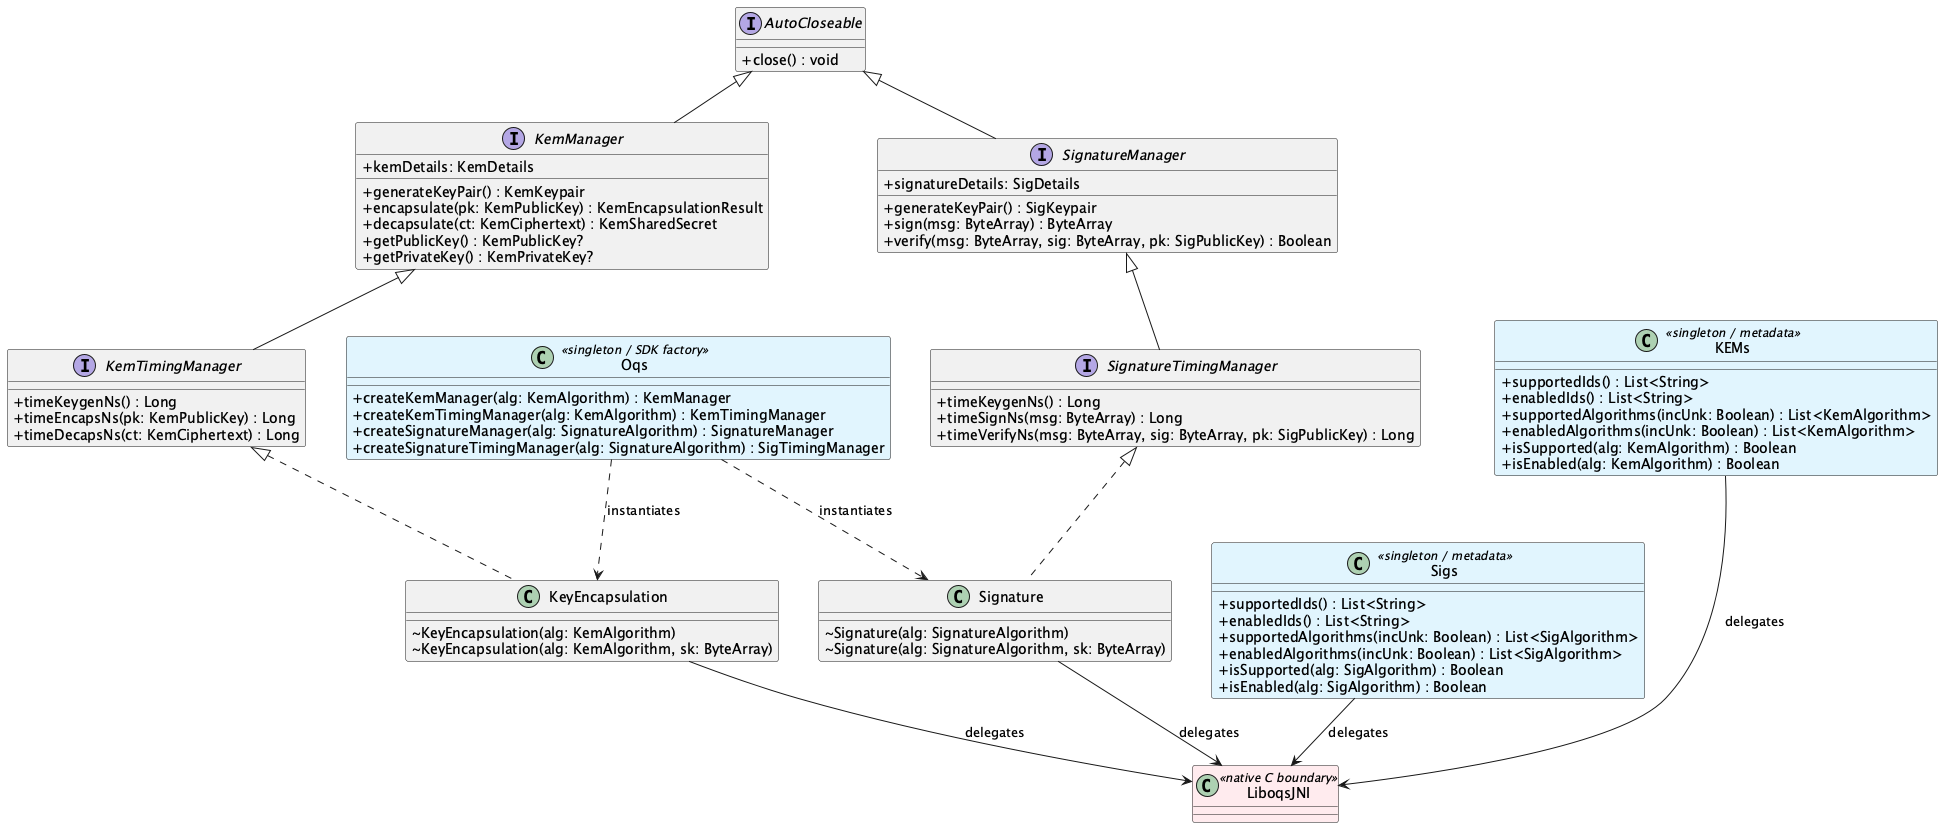

The diagram above was rendered by PlantUML. Its source (embedded in the PNG):
@startuml class-diagram
top to bottom direction
skinparam classAttributeIconSize 0
skinparam nodesep 40
skinparam ranksep 50

interface AutoCloseable {
  +close() : void
}

interface KemManager {
  +kemDetails: KemDetails
  +generateKeyPair() : KemKeypair
  +encapsulate(pk: KemPublicKey) : KemEncapsulationResult
  +decapsulate(ct: KemCiphertext) : KemSharedSecret
  +getPublicKey() : KemPublicKey?
  +getPrivateKey() : KemPrivateKey?
}

interface KemTimingManager {
  +timeKeygenNs() : Long
  +timeEncapsNs(pk: KemPublicKey) : Long
  +timeDecapsNs(ct: KemCiphertext) : Long
}

interface SignatureManager {
  +signatureDetails: SigDetails
  +generateKeyPair() : SigKeypair
  +sign(msg: ByteArray) : ByteArray
  +verify(msg: ByteArray, sig: ByteArray, pk: SigPublicKey) : Boolean
}

interface SignatureTimingManager {
  +timeKeygenNs() : Long
  +timeSignNs(msg: ByteArray) : Long
  +timeVerifyNs(msg: ByteArray, sig: ByteArray, pk: SigPublicKey) : Long
}

AutoCloseable <|-down- KemManager
AutoCloseable <|-down- SignatureManager
KemManager <|-down- KemTimingManager
SignatureManager <|-down- SignatureTimingManager

class Oqs <<singleton / SDK factory>> #E1F5FE {
  +createKemManager(alg: KemAlgorithm) : KemManager
  +createKemTimingManager(alg: KemAlgorithm) : KemTimingManager
  +createSignatureManager(alg: SignatureAlgorithm) : SignatureManager
  +createSignatureTimingManager(alg: SignatureAlgorithm) : SigTimingManager
}

class KEMs <<singleton / metadata>> #E1F5FE {
  +supportedIds() : List<String>
  +enabledIds() : List<String>
  +supportedAlgorithms(incUnk: Boolean) : List<KemAlgorithm>
  +enabledAlgorithms(incUnk: Boolean) : List<KemAlgorithm>
  +isSupported(alg: KemAlgorithm) : Boolean
  +isEnabled(alg: KemAlgorithm) : Boolean
}

class Sigs <<singleton / metadata>> #E1F5FE {
  +supportedIds() : List<String>
  +enabledIds() : List<String>
  +supportedAlgorithms(incUnk: Boolean) : List<SigAlgorithm>
  +enabledAlgorithms(incUnk: Boolean) : List<SigAlgorithm>
  +isSupported(alg: SigAlgorithm) : Boolean
  +isEnabled(alg: SigAlgorithm) : Boolean
}

KEMs -[hidden]down-> Sigs

class KeyEncapsulation {
  ~KeyEncapsulation(alg: KemAlgorithm)
  ~KeyEncapsulation(alg: KemAlgorithm, sk: ByteArray)
}

class Signature {
  ~Signature(alg: SignatureAlgorithm)
  ~Signature(alg: SignatureAlgorithm, sk: ByteArray)
}

class LiboqsJNI <<native C boundary>> #FFEBEE

KemTimingManager <|.. KeyEncapsulation
SignatureTimingManager <|.. Signature
Oqs ..> KeyEncapsulation : instantiates
Oqs ..> Signature : instantiates
KeyEncapsulation --> LiboqsJNI : delegates
Signature --> LiboqsJNI : delegates
KEMs --> LiboqsJNI : delegates
Sigs --> LiboqsJNI : delegates
@enduml